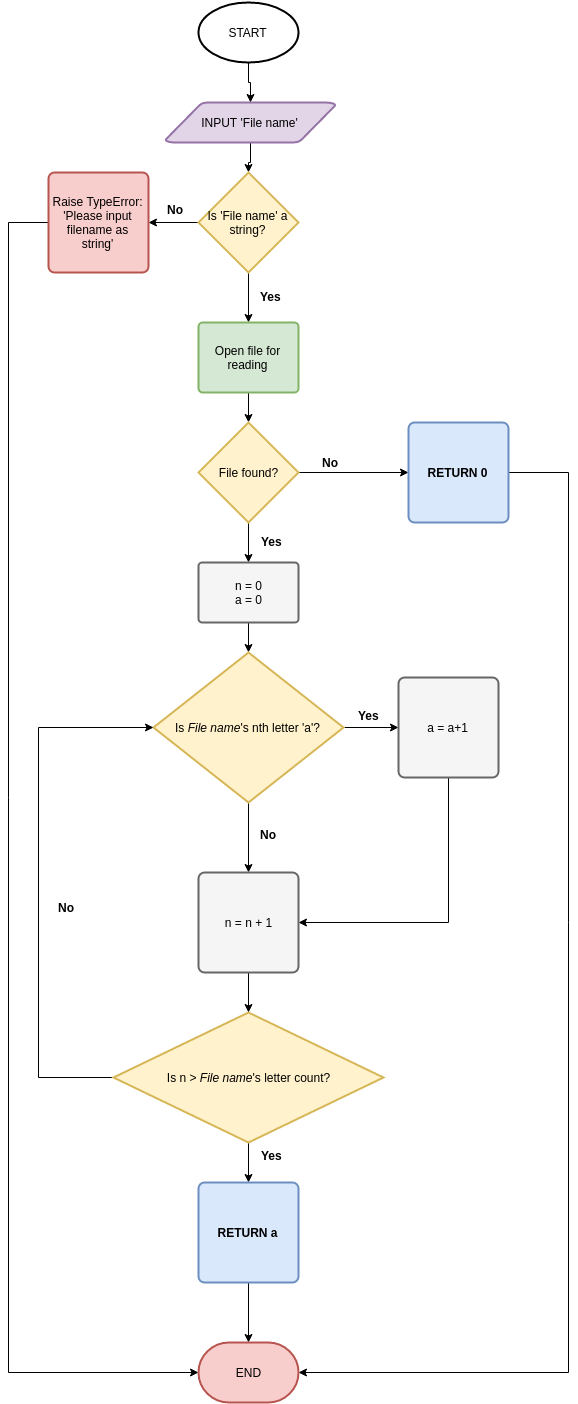

The diagram above was exported from draw.io. Its source (the exported page's mxGraphModel, read from the mxfile embedded in the PNG):
<mxGraphModel dx="895" dy="618" grid="1" gridSize="10" guides="1" tooltips="1" connect="1" arrows="1" fold="1" page="1" pageScale="1" pageWidth="1169" pageHeight="826" background="#ffffff" math="0" shadow="0">
  <root>
    <mxCell id="0" />
    <mxCell id="1" parent="0" />
    <mxCell id="5" style="edgeStyle=orthogonalEdgeStyle;rounded=0;html=1;exitX=0.5;exitY=1;exitPerimeter=0;jettySize=auto;orthogonalLoop=1;" edge="1" parent="1" source="6" target="3">
      <mxGeometry relative="1" as="geometry" />
    </mxCell>
    <mxCell id="2" value="START" style="strokeWidth=2;html=1;shape=mxgraph.flowchart.start_1;whiteSpace=wrap;fillColor=#ffffff;strokeColor=#000000;" vertex="1" parent="1">
      <mxGeometry x="210" y="40" width="100" height="60" as="geometry" />
    </mxCell>
    <mxCell id="11" style="edgeStyle=orthogonalEdgeStyle;rounded=0;html=1;exitX=0;exitY=0.5;exitPerimeter=0;jettySize=auto;orthogonalLoop=1;" edge="1" parent="1" source="3">
      <mxGeometry relative="1" as="geometry">
        <mxPoint x="160" y="260" as="targetPoint" />
      </mxGeometry>
    </mxCell>
    <mxCell id="18" style="edgeStyle=orthogonalEdgeStyle;rounded=0;html=1;exitX=0.5;exitY=1;exitPerimeter=0;jettySize=auto;orthogonalLoop=1;" edge="1" parent="1" source="3" target="17">
      <mxGeometry relative="1" as="geometry" />
    </mxCell>
    <mxCell id="3" value="Is 'File name' a string?" style="strokeWidth=2;html=1;shape=mxgraph.flowchart.decision;whiteSpace=wrap;fillColor=#fff2cc;strokeColor=#d6b656;" vertex="1" parent="1">
      <mxGeometry x="210" y="210" width="100" height="100" as="geometry" />
    </mxCell>
    <mxCell id="6" value="INPUT 'File name'" style="strokeWidth=2;html=1;shape=mxgraph.flowchart.data;whiteSpace=wrap;fillColor=#e1d5e7;strokeColor=#9673a6;" vertex="1" parent="1">
      <mxGeometry x="177" y="140" width="170" height="40" as="geometry" />
    </mxCell>
    <mxCell id="7" style="edgeStyle=orthogonalEdgeStyle;rounded=0;html=1;exitX=0.5;exitY=1;exitPerimeter=0;jettySize=auto;orthogonalLoop=1;" edge="1" parent="1" source="2" target="6">
      <mxGeometry relative="1" as="geometry">
        <mxPoint x="260" y="100" as="sourcePoint" />
        <mxPoint x="360" y="240" as="targetPoint" />
      </mxGeometry>
    </mxCell>
    <mxCell id="12" value="&lt;b&gt;No&lt;/b&gt;" style="text;html=1;resizable=0;points=[];autosize=1;align=left;verticalAlign=top;spacingTop=-4;" vertex="1" parent="1">
      <mxGeometry x="177" y="238" width="30" height="20" as="geometry" />
    </mxCell>
    <mxCell id="66" style="edgeStyle=orthogonalEdgeStyle;rounded=0;html=1;exitX=0;exitY=0.5;exitPerimeter=0;jettySize=auto;orthogonalLoop=1;" edge="1" parent="1" source="14" target="61">
      <mxGeometry relative="1" as="geometry">
        <mxPoint x="20" y="1400" as="targetPoint" />
        <Array as="points">
          <mxPoint x="20" y="260" />
          <mxPoint x="20" y="1410" />
        </Array>
      </mxGeometry>
    </mxCell>
    <mxCell id="14" value="Raise TypeError: 'Please input filename as string'" style="strokeWidth=2;html=1;shape=mxgraph.flowchart.process;whiteSpace=wrap;fillColor=#f8cecc;strokeColor=#b85450;" vertex="1" parent="1">
      <mxGeometry x="60" y="210" width="100" height="100" as="geometry" />
    </mxCell>
    <mxCell id="25" style="edgeStyle=orthogonalEdgeStyle;rounded=0;html=1;exitX=0.5;exitY=1;exitPerimeter=0;jettySize=auto;orthogonalLoop=1;" edge="1" parent="1" source="17" target="23">
      <mxGeometry relative="1" as="geometry" />
    </mxCell>
    <mxCell id="17" value="Open file for reading" style="strokeWidth=2;html=1;shape=mxgraph.flowchart.process;whiteSpace=wrap;fillColor=#d5e8d4;strokeColor=#82b366;" vertex="1" parent="1">
      <mxGeometry x="210" y="360" width="100" height="70" as="geometry" />
    </mxCell>
    <mxCell id="19" value="&lt;b&gt;Yes&lt;/b&gt;" style="text;html=1;resizable=0;points=[];autosize=1;align=left;verticalAlign=top;spacingTop=-4;" vertex="1" parent="1">
      <mxGeometry x="270" y="325" width="40" height="20" as="geometry" />
    </mxCell>
    <mxCell id="27" style="edgeStyle=orthogonalEdgeStyle;rounded=0;html=1;exitX=1;exitY=0.5;exitPerimeter=0;jettySize=auto;orthogonalLoop=1;" edge="1" parent="1" source="23" target="26">
      <mxGeometry relative="1" as="geometry" />
    </mxCell>
    <mxCell id="33" style="edgeStyle=orthogonalEdgeStyle;rounded=0;html=1;exitX=0.5;exitY=1;exitPerimeter=0;jettySize=auto;orthogonalLoop=1;" edge="1" parent="1" source="23" target="31">
      <mxGeometry relative="1" as="geometry" />
    </mxCell>
    <mxCell id="23" value="File found?" style="strokeWidth=2;html=1;shape=mxgraph.flowchart.decision;whiteSpace=wrap;fillColor=#fff2cc;strokeColor=#d6b656;" vertex="1" parent="1">
      <mxGeometry x="210" y="460" width="100" height="100" as="geometry" />
    </mxCell>
    <mxCell id="64" style="edgeStyle=orthogonalEdgeStyle;rounded=0;html=1;exitX=1;exitY=0.5;exitPerimeter=0;jettySize=auto;orthogonalLoop=1;" edge="1" parent="1" source="26" target="61">
      <mxGeometry relative="1" as="geometry">
        <mxPoint x="580" y="1411" as="targetPoint" />
        <Array as="points">
          <mxPoint x="580" y="510" />
          <mxPoint x="580" y="1410" />
        </Array>
      </mxGeometry>
    </mxCell>
    <mxCell id="26" value="&lt;b&gt;RETURN 0&lt;/b&gt;" style="strokeWidth=2;html=1;shape=mxgraph.flowchart.process;whiteSpace=wrap;fillColor=#dae8fc;strokeColor=#6c8ebf;" vertex="1" parent="1">
      <mxGeometry x="420" y="460" width="100" height="100" as="geometry" />
    </mxCell>
    <mxCell id="28" value="&lt;b&gt;No&lt;/b&gt;" style="text;html=1;resizable=0;points=[];autosize=1;align=left;verticalAlign=top;spacingTop=-4;" vertex="1" parent="1">
      <mxGeometry x="332" y="491" width="30" height="20" as="geometry" />
    </mxCell>
    <mxCell id="38" value="" style="edgeStyle=orthogonalEdgeStyle;rounded=0;html=1;jettySize=auto;orthogonalLoop=1;" edge="1" parent="1" source="31" target="36">
      <mxGeometry relative="1" as="geometry" />
    </mxCell>
    <mxCell id="31" value="n = 0&lt;div&gt;a = 0&lt;/div&gt;" style="strokeWidth=2;html=1;shape=mxgraph.flowchart.process;whiteSpace=wrap;fillColor=#f5f5f5;strokeColor=#666666;" vertex="1" parent="1">
      <mxGeometry x="210" y="600" width="100" height="60" as="geometry" />
    </mxCell>
    <mxCell id="40" value="" style="edgeStyle=orthogonalEdgeStyle;rounded=0;html=1;jettySize=auto;orthogonalLoop=1;" edge="1" parent="1" source="36" target="39">
      <mxGeometry relative="1" as="geometry" />
    </mxCell>
    <mxCell id="47" value="" style="edgeStyle=orthogonalEdgeStyle;rounded=0;html=1;jettySize=auto;orthogonalLoop=1;" edge="1" parent="1" source="36" target="46">
      <mxGeometry relative="1" as="geometry" />
    </mxCell>
    <mxCell id="36" value="Is &lt;i&gt;File name&lt;/i&gt;'s nth letter 'a'?" style="strokeWidth=2;html=1;shape=mxgraph.flowchart.decision;whiteSpace=wrap;fillColor=#fff2cc;strokeColor=#d6b656;" vertex="1" parent="1">
      <mxGeometry x="165" y="690" width="190" height="150" as="geometry" />
    </mxCell>
    <mxCell id="55" value="" style="edgeStyle=orthogonalEdgeStyle;rounded=0;html=1;jettySize=auto;orthogonalLoop=1;" edge="1" parent="1" source="37" target="36">
      <mxGeometry relative="1" as="geometry">
        <mxPoint x="90" y="760" as="targetPoint" />
        <Array as="points">
          <mxPoint x="50" y="1115" />
          <mxPoint x="50" y="765" />
        </Array>
      </mxGeometry>
    </mxCell>
    <mxCell id="60" style="edgeStyle=orthogonalEdgeStyle;rounded=0;html=1;exitX=0.5;exitY=1;exitPerimeter=0;jettySize=auto;orthogonalLoop=1;" edge="1" parent="1" source="37" target="59">
      <mxGeometry relative="1" as="geometry" />
    </mxCell>
    <mxCell id="37" value="Is n &amp;gt; &lt;i&gt;File name&lt;/i&gt;'s letter count?" style="strokeWidth=2;html=1;shape=mxgraph.flowchart.decision;whiteSpace=wrap;fillColor=#fff2cc;strokeColor=#d6b656;" vertex="1" parent="1">
      <mxGeometry x="125" y="1050" width="270" height="130" as="geometry" />
    </mxCell>
    <mxCell id="49" style="edgeStyle=orthogonalEdgeStyle;rounded=0;html=1;exitX=0.5;exitY=1;exitPerimeter=0;jettySize=auto;orthogonalLoop=1;entryX=1;entryY=0.5;entryPerimeter=0;" edge="1" parent="1" source="39" target="46">
      <mxGeometry relative="1" as="geometry">
        <mxPoint x="460" y="920" as="targetPoint" />
        <Array as="points">
          <mxPoint x="460" y="960" />
        </Array>
      </mxGeometry>
    </mxCell>
    <mxCell id="39" value="a = a+1" style="strokeWidth=2;html=1;shape=mxgraph.flowchart.process;whiteSpace=wrap;fillColor=#f5f5f5;strokeColor=#666666;" vertex="1" parent="1">
      <mxGeometry x="410" y="715" width="100" height="100" as="geometry" />
    </mxCell>
    <mxCell id="48" value="" style="edgeStyle=orthogonalEdgeStyle;rounded=0;html=1;jettySize=auto;orthogonalLoop=1;" edge="1" parent="1" source="46" target="37">
      <mxGeometry relative="1" as="geometry" />
    </mxCell>
    <mxCell id="46" value="n = n + 1" style="strokeWidth=2;html=1;shape=mxgraph.flowchart.process;whiteSpace=wrap;fillColor=#f5f5f5;strokeColor=#666666;" vertex="1" parent="1">
      <mxGeometry x="210" y="910" width="100" height="100" as="geometry" />
    </mxCell>
    <mxCell id="50" value="&lt;b&gt;No&lt;/b&gt;" style="text;html=1;resizable=0;points=[];autosize=1;align=left;verticalAlign=top;spacingTop=-4;" vertex="1" parent="1">
      <mxGeometry x="270" y="863" width="30" height="20" as="geometry" />
    </mxCell>
    <mxCell id="51" value="&lt;b&gt;Yes&lt;/b&gt;" style="text;html=1;resizable=0;points=[];autosize=1;align=left;verticalAlign=top;spacingTop=-4;" vertex="1" parent="1">
      <mxGeometry x="368" y="744" width="40" height="20" as="geometry" />
    </mxCell>
    <mxCell id="58" value="&lt;b&gt;No&lt;/b&gt;" style="text;html=1;resizable=0;points=[];autosize=1;align=left;verticalAlign=top;spacingTop=-4;" vertex="1" parent="1">
      <mxGeometry x="68" y="936" width="30" height="20" as="geometry" />
    </mxCell>
    <mxCell id="62" style="edgeStyle=orthogonalEdgeStyle;rounded=0;html=1;exitX=0.5;exitY=1;exitPerimeter=0;jettySize=auto;orthogonalLoop=1;" edge="1" parent="1" source="59" target="61">
      <mxGeometry relative="1" as="geometry" />
    </mxCell>
    <mxCell id="59" value="&lt;b&gt;RETURN a&lt;/b&gt;" style="strokeWidth=2;html=1;shape=mxgraph.flowchart.process;whiteSpace=wrap;fillColor=#dae8fc;strokeColor=#6c8ebf;" vertex="1" parent="1">
      <mxGeometry x="210" y="1220" width="100" height="100" as="geometry" />
    </mxCell>
    <mxCell id="61" value="END" style="strokeWidth=2;html=1;shape=mxgraph.flowchart.terminator;whiteSpace=wrap;fillColor=#f8cecc;strokeColor=#b85450;" vertex="1" parent="1">
      <mxGeometry x="210" y="1380" width="100" height="60" as="geometry" />
    </mxCell>
    <mxCell id="67" value="&lt;b&gt;Yes&lt;/b&gt;" style="text;html=1;resizable=0;points=[];autosize=1;align=left;verticalAlign=top;spacingTop=-4;" vertex="1" parent="1">
      <mxGeometry x="271" y="1184" width="40" height="20" as="geometry" />
    </mxCell>
    <mxCell id="70" value="&lt;b&gt;Yes&lt;/b&gt;" style="text;html=1;resizable=0;points=[];autosize=1;align=left;verticalAlign=top;spacingTop=-4;" vertex="1" parent="1">
      <mxGeometry x="271" y="570" width="40" height="20" as="geometry" />
    </mxCell>
  </root>
</mxGraphModel>